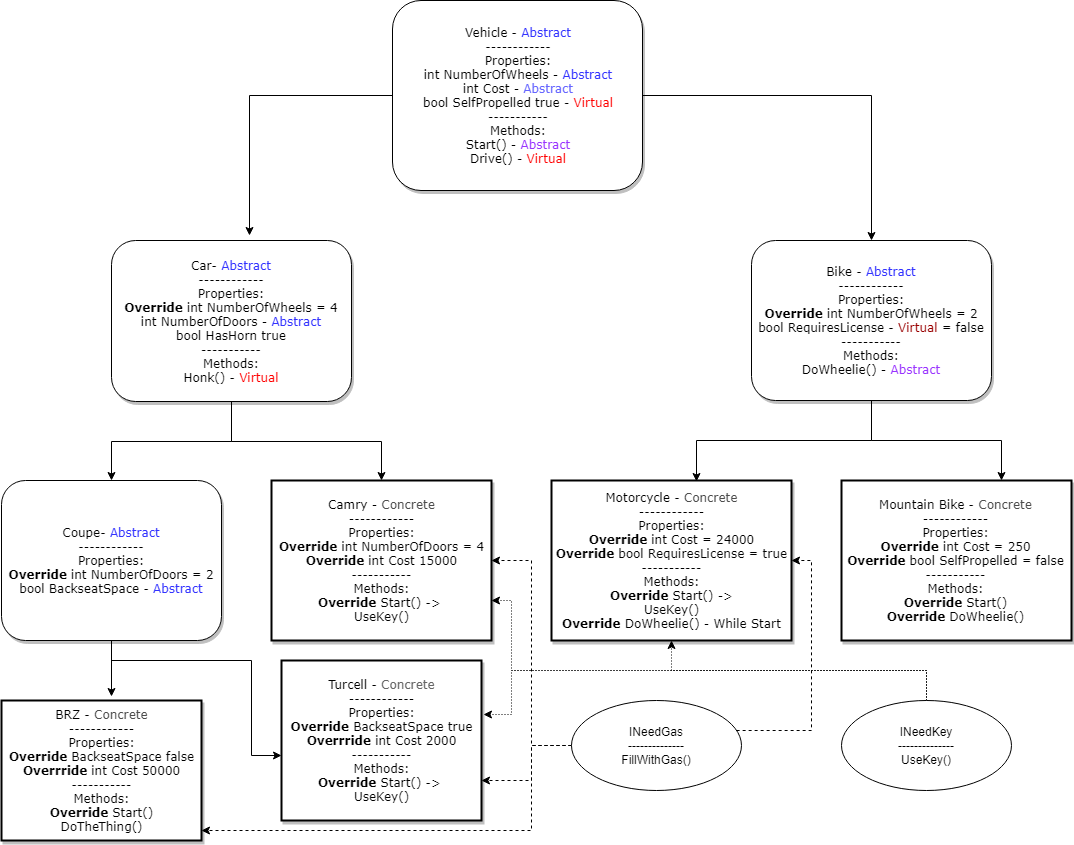

The diagram above was exported from draw.io. Its source (the exported page's mxGraphModel, read from the mxfile embedded in the PNG):
<mxGraphModel dx="838" dy="492" grid="1" gridSize="10" guides="1" tooltips="1" connect="1" arrows="1" fold="1" page="1" pageScale="1" pageWidth="1100" pageHeight="850" background="#ffffff" math="0" shadow="0">
  <root>
    <mxCell id="0" />
    <mxCell id="1" parent="0" />
    <mxCell id="AClTWLmrTY32QEvMgt40-3" style="edgeStyle=orthogonalEdgeStyle;rounded=0;orthogonalLoop=1;jettySize=auto;html=1;entryX=0.575;entryY=-0.033;entryDx=0;entryDy=0;entryPerimeter=0;" edge="1" parent="1" source="62893188c0fa7362-1" target="62893188c0fa7362-2">
      <mxGeometry relative="1" as="geometry" />
    </mxCell>
    <mxCell id="AClTWLmrTY32QEvMgt40-4" style="edgeStyle=orthogonalEdgeStyle;rounded=0;orthogonalLoop=1;jettySize=auto;html=1;entryX=0.5;entryY=0;entryDx=0;entryDy=0;" edge="1" parent="1" source="62893188c0fa7362-1" target="62893188c0fa7362-3">
      <mxGeometry relative="1" as="geometry" />
    </mxCell>
    <mxCell id="62893188c0fa7362-1" value="Vehicle - &lt;font color=&quot;#3333ff&quot;&gt;Abstract&lt;/font&gt;&lt;br&gt;------------&lt;br&gt;Properties:&lt;br&gt;int NumberOfWheels - &lt;font color=&quot;#3333ff&quot;&gt;Abstract&lt;/font&gt;&lt;br&gt;int Cost -&amp;nbsp;&lt;font color=&quot;#6666ff&quot;&gt;Abstract&lt;/font&gt;&lt;br&gt;bool SelfPropelled true - &lt;font color=&quot;#ff0000&quot;&gt;Virtual&lt;/font&gt;&lt;br&gt;-----------&lt;br&gt;Methods:&lt;br&gt;Start() - &lt;font color=&quot;#9933ff&quot;&gt;Abstract&lt;br&gt;&lt;/font&gt;Drive() -&amp;nbsp;&lt;span&gt;&lt;font color=&quot;#ff0000&quot;&gt;Virtual&lt;/font&gt;&lt;/span&gt;&lt;br&gt;" style="whiteSpace=wrap;html=1;rounded=1;shadow=1;labelBackgroundColor=none;strokeColor=#000000;strokeWidth=1;fillColor=#ffffff;fontFamily=Verdana;fontSize=12;fontColor=#000000;align=center;" parent="1" vertex="1">
      <mxGeometry x="401" width="250" height="190" as="geometry" />
    </mxCell>
    <mxCell id="AClTWLmrTY32QEvMgt40-12" style="edgeStyle=orthogonalEdgeStyle;rounded=0;orthogonalLoop=1;jettySize=auto;html=1;entryX=0.5;entryY=0;entryDx=0;entryDy=0;" edge="1" parent="1" source="62893188c0fa7362-2" target="62893188c0fa7362-22">
      <mxGeometry relative="1" as="geometry" />
    </mxCell>
    <mxCell id="AClTWLmrTY32QEvMgt40-13" style="edgeStyle=orthogonalEdgeStyle;rounded=0;orthogonalLoop=1;jettySize=auto;html=1;entryX=0.5;entryY=0;entryDx=0;entryDy=0;" edge="1" parent="1" source="62893188c0fa7362-2" target="62893188c0fa7362-8">
      <mxGeometry relative="1" as="geometry" />
    </mxCell>
    <mxCell id="62893188c0fa7362-2" value="Car-&amp;nbsp;&lt;font color=&quot;#3333ff&quot;&gt;Abstract&lt;/font&gt;&lt;br&gt;------------&lt;br&gt;Properties:&lt;br&gt;&lt;b&gt;Override&lt;/b&gt; int NumberOfWheels = 4&lt;br&gt;int NumberOfDoors -&amp;nbsp;&lt;font color=&quot;#3333ff&quot;&gt;Abstract&lt;/font&gt;&lt;br&gt;bool HasHorn true&lt;br&gt;-----------&lt;br&gt;Methods:&lt;br&gt;Honk() -&amp;nbsp;&lt;font color=&quot;#ff0000&quot;&gt;Virtual&lt;/font&gt;&lt;br&gt;" style="whiteSpace=wrap;html=1;rounded=1;shadow=1;labelBackgroundColor=none;strokeColor=#000000;strokeWidth=1;fillColor=#ffffff;fontFamily=Verdana;fontSize=12;fontColor=#000000;align=center;" parent="1" vertex="1">
      <mxGeometry x="120" y="240" width="240" height="161" as="geometry" />
    </mxCell>
    <mxCell id="AClTWLmrTY32QEvMgt40-6" style="edgeStyle=orthogonalEdgeStyle;rounded=0;orthogonalLoop=1;jettySize=auto;html=1;entryX=0.605;entryY=0.006;entryDx=0;entryDy=0;entryPerimeter=0;" edge="1" parent="1" source="62893188c0fa7362-3" target="62893188c0fa7362-10">
      <mxGeometry relative="1" as="geometry" />
    </mxCell>
    <mxCell id="AClTWLmrTY32QEvMgt40-7" value="" style="edgeStyle=orthogonalEdgeStyle;rounded=0;orthogonalLoop=1;jettySize=auto;html=1;" edge="1" parent="1" source="62893188c0fa7362-3" target="62893188c0fa7362-11">
      <mxGeometry relative="1" as="geometry">
        <Array as="points">
          <mxPoint x="880" y="440" />
          <mxPoint x="1010" y="440" />
        </Array>
      </mxGeometry>
    </mxCell>
    <mxCell id="62893188c0fa7362-3" value="Bike -&amp;nbsp;&lt;font color=&quot;#3333ff&quot;&gt;Abstract&lt;/font&gt;&lt;br&gt;------------&lt;br&gt;Properties:&lt;br&gt;&lt;b&gt;Override&amp;nbsp;&lt;/b&gt;int NumberOfWheels = 2&lt;br&gt;bool RequiresLicense - &lt;font color=&quot;#990000&quot;&gt;Virtual&lt;/font&gt; = false&lt;br&gt;-----------&lt;br&gt;Methods:&lt;br&gt;DoWheelie() -&amp;nbsp;&lt;font color=&quot;#9933ff&quot;&gt;Abstract&lt;/font&gt;&lt;br&gt;" style="whiteSpace=wrap;html=1;rounded=1;shadow=1;labelBackgroundColor=none;strokeColor=#000000;strokeWidth=1;fillColor=#ffffff;fontFamily=Verdana;fontSize=12;fontColor=#000000;align=center;" parent="1" vertex="1">
      <mxGeometry x="760" y="240" width="240" height="160" as="geometry" />
    </mxCell>
    <mxCell id="AClTWLmrTY32QEvMgt40-24" style="edgeStyle=orthogonalEdgeStyle;rounded=0;orthogonalLoop=1;jettySize=auto;html=1;entryX=0.55;entryY=-0.029;entryDx=0;entryDy=0;entryPerimeter=0;" edge="1" parent="1" source="62893188c0fa7362-8" target="62893188c0fa7362-21">
      <mxGeometry relative="1" as="geometry" />
    </mxCell>
    <mxCell id="AClTWLmrTY32QEvMgt40-25" style="edgeStyle=orthogonalEdgeStyle;rounded=0;orthogonalLoop=1;jettySize=auto;html=1;entryX=0;entryY=0.594;entryDx=0;entryDy=0;entryPerimeter=0;" edge="1" parent="1" source="62893188c0fa7362-8" target="62893188c0fa7362-20">
      <mxGeometry relative="1" as="geometry">
        <Array as="points">
          <mxPoint x="120" y="660" />
          <mxPoint x="260" y="660" />
          <mxPoint x="260" y="755" />
        </Array>
      </mxGeometry>
    </mxCell>
    <mxCell id="62893188c0fa7362-8" value="Coupe-&amp;nbsp;&lt;font color=&quot;#3333ff&quot;&gt;Abstract&lt;/font&gt;&lt;br&gt;------------&lt;br&gt;Properties:&lt;br&gt;&lt;b&gt;Override&amp;nbsp;&lt;/b&gt;int NumberOfDoors&amp;nbsp;= 2&lt;br&gt;bool BackseatSpace - &lt;font color=&quot;#3333ff&quot;&gt;Abstract&lt;/font&gt;&lt;br&gt;" style="whiteSpace=wrap;html=1;rounded=1;shadow=1;labelBackgroundColor=none;strokeColor=#000000;strokeWidth=1;fillColor=#ffffff;fontFamily=Verdana;fontSize=12;fontColor=#000000;align=center;" parent="1" vertex="1">
      <mxGeometry x="10" y="480" width="220" height="160" as="geometry" />
    </mxCell>
    <mxCell id="62893188c0fa7362-10" value="Motorcycle -&amp;nbsp;&lt;font color=&quot;#4d4d4d&quot;&gt;Concrete&lt;/font&gt;&lt;br&gt;------------&lt;br&gt;Properties:&lt;br&gt;&lt;b&gt;Override&amp;nbsp;&lt;/b&gt;int Cost = 24000&lt;br&gt;&lt;b&gt;Override&amp;nbsp;&lt;/b&gt;bool RequiresLicense = true&lt;br&gt;-----------&lt;br&gt;Methods:&lt;br&gt;&lt;b&gt;Override&amp;nbsp;&lt;/b&gt;Start() -&amp;gt;&lt;br&gt;&lt;span&gt;UseKey()&lt;/span&gt;&lt;br&gt;&lt;b&gt;Override&lt;/b&gt;&amp;nbsp;DoWheelie() - While Start&lt;br&gt;" style="whiteSpace=wrap;html=1;rounded=0;shadow=1;labelBackgroundColor=none;strokeColor=#000000;strokeWidth=2;fillColor=#ffffff;fontFamily=Verdana;fontSize=12;fontColor=#000000;align=center;" parent="1" vertex="1">
      <mxGeometry x="560" y="480" width="240" height="160" as="geometry" />
    </mxCell>
    <mxCell id="62893188c0fa7362-11" value="Mountain Bike -&amp;nbsp;&lt;font color=&quot;#4d4d4d&quot;&gt;Concrete&lt;/font&gt;&lt;br&gt;------------&lt;br&gt;Properties:&lt;br&gt;&lt;b&gt;Override&amp;nbsp;&lt;/b&gt;int Cost = 250&lt;br&gt;&lt;b&gt;Override&amp;nbsp;&lt;/b&gt;bool SelfPropelled = false&lt;br&gt;-----------&lt;br&gt;Methods:&lt;br&gt;&lt;b&gt;Override&lt;/b&gt;&amp;nbsp;Start()&lt;br&gt;&lt;b&gt;Override &lt;/b&gt;DoWheelie()&lt;br&gt;" style="whiteSpace=wrap;html=1;rounded=0;shadow=1;labelBackgroundColor=none;strokeColor=#000000;strokeWidth=2;fillColor=#ffffff;fontFamily=Verdana;fontSize=12;fontColor=#000000;align=center;" parent="1" vertex="1">
      <mxGeometry x="850" y="480" width="230" height="160" as="geometry" />
    </mxCell>
    <mxCell id="62893188c0fa7362-20" value="Turcell -&amp;nbsp;&lt;font color=&quot;#666666&quot;&gt;Concrete&lt;/font&gt;&lt;br&gt;------------&lt;br&gt;Properties:&lt;br&gt;&lt;b&gt;Override&lt;/b&gt; BackseatSpace true&lt;br&gt;&lt;b&gt;Overrride&lt;/b&gt; int Cost 2000&lt;br&gt;-----------&lt;br&gt;Methods:&lt;br&gt;&lt;b&gt;Override&lt;/b&gt; Start() -&amp;gt;&amp;nbsp;&lt;br&gt;&lt;span&gt;UseKey()&lt;/span&gt;&lt;br&gt;" style="whiteSpace=wrap;html=1;rounded=0;shadow=1;labelBackgroundColor=none;strokeColor=#000000;strokeWidth=2;fillColor=#ffffff;fontFamily=Verdana;fontSize=12;fontColor=#000000;align=center;" parent="1" vertex="1">
      <mxGeometry x="290" y="660" width="200" height="160" as="geometry" />
    </mxCell>
    <mxCell id="62893188c0fa7362-21" value="BRZ -&amp;nbsp;&lt;font color=&quot;#4d4d4d&quot;&gt;Concrete&lt;/font&gt;&lt;br&gt;------------&lt;br&gt;Properties:&lt;br&gt;&lt;b&gt;Override&amp;nbsp;&lt;/b&gt;BackseatSpace false&lt;br&gt;&lt;b&gt;Overrride&amp;nbsp;&lt;/b&gt;int Cost 50000&lt;br&gt;-----------&lt;br&gt;Methods:&lt;br&gt;&lt;b&gt;Override&lt;/b&gt; Start()&lt;br&gt;DoTheThing()&lt;br&gt;" style="whiteSpace=wrap;html=1;rounded=0;shadow=1;labelBackgroundColor=none;strokeColor=#000000;strokeWidth=2;fillColor=#ffffff;fontFamily=Verdana;fontSize=12;fontColor=#000000;align=center;" parent="1" vertex="1">
      <mxGeometry x="10" y="700" width="200" height="140" as="geometry" />
    </mxCell>
    <mxCell id="62893188c0fa7362-22" value="Camry -&amp;nbsp;&lt;font color=&quot;#4d4d4d&quot;&gt;Concrete&lt;/font&gt;&lt;br&gt;------------&lt;br&gt;Properties:&lt;br&gt;&lt;b&gt;Override&lt;/b&gt;&amp;nbsp;int NumberOfDoors = 4&lt;br&gt;&lt;b&gt;Override&amp;nbsp;&lt;/b&gt;int Cost 15000&lt;br&gt;-----------&lt;br&gt;Methods:&lt;br&gt;&lt;b&gt;Override&amp;nbsp;&lt;/b&gt;Start() -&amp;gt; &lt;br&gt;&lt;span&gt;UseKey()&lt;/span&gt;&lt;br&gt;" style="whiteSpace=wrap;html=1;rounded=0;shadow=1;labelBackgroundColor=none;strokeColor=#000000;strokeWidth=2;fillColor=#ffffff;fontFamily=Verdana;fontSize=12;fontColor=#000000;align=center;" parent="1" vertex="1">
      <mxGeometry x="280" y="480" width="220" height="160" as="geometry" />
    </mxCell>
    <mxCell id="AClTWLmrTY32QEvMgt40-29" style="edgeStyle=orthogonalEdgeStyle;rounded=0;orthogonalLoop=1;jettySize=auto;html=1;entryX=0.5;entryY=1;entryDx=0;entryDy=0;strokeColor=#000000;dashed=1;endArrow=classic;endFill=1;dashPattern=1 2;" edge="1" parent="1" source="AClTWLmrTY32QEvMgt40-17" target="62893188c0fa7362-10">
      <mxGeometry relative="1" as="geometry">
        <Array as="points">
          <mxPoint x="935" y="670" />
          <mxPoint x="680" y="670" />
        </Array>
      </mxGeometry>
    </mxCell>
    <mxCell id="AClTWLmrTY32QEvMgt40-30" style="edgeStyle=orthogonalEdgeStyle;rounded=0;orthogonalLoop=1;jettySize=auto;html=1;entryX=1;entryY=0.75;entryDx=0;entryDy=0;dashed=1;endArrow=classic;endFill=1;strokeColor=#000000;dashPattern=1 2;" edge="1" parent="1" source="AClTWLmrTY32QEvMgt40-17" target="62893188c0fa7362-22">
      <mxGeometry relative="1" as="geometry">
        <Array as="points">
          <mxPoint x="935" y="670" />
          <mxPoint x="520" y="670" />
          <mxPoint x="520" y="600" />
        </Array>
      </mxGeometry>
    </mxCell>
    <mxCell id="AClTWLmrTY32QEvMgt40-31" style="edgeStyle=orthogonalEdgeStyle;rounded=0;orthogonalLoop=1;jettySize=auto;html=1;entryX=1.01;entryY=0.338;entryDx=0;entryDy=0;entryPerimeter=0;dashed=1;endArrow=classic;endFill=1;strokeColor=#000000;dashPattern=1 2;" edge="1" parent="1" source="AClTWLmrTY32QEvMgt40-17" target="62893188c0fa7362-20">
      <mxGeometry relative="1" as="geometry">
        <Array as="points">
          <mxPoint x="935" y="670" />
          <mxPoint x="520" y="670" />
          <mxPoint x="520" y="714" />
        </Array>
      </mxGeometry>
    </mxCell>
    <mxCell id="AClTWLmrTY32QEvMgt40-17" value="INeedKey&lt;br&gt;--------------&lt;br&gt;UseKey()&lt;br&gt;" style="ellipse;whiteSpace=wrap;html=1;" vertex="1" parent="1">
      <mxGeometry x="850" y="700" width="170" height="90" as="geometry" />
    </mxCell>
    <mxCell id="AClTWLmrTY32QEvMgt40-19" style="edgeStyle=orthogonalEdgeStyle;rounded=0;orthogonalLoop=1;jettySize=auto;html=1;entryX=1;entryY=0.5;entryDx=0;entryDy=0;dashed=1;" edge="1" parent="1" source="AClTWLmrTY32QEvMgt40-18" target="62893188c0fa7362-10">
      <mxGeometry relative="1" as="geometry">
        <Array as="points">
          <mxPoint x="820" y="730" />
          <mxPoint x="820" y="560" />
        </Array>
      </mxGeometry>
    </mxCell>
    <mxCell id="AClTWLmrTY32QEvMgt40-20" style="edgeStyle=orthogonalEdgeStyle;rounded=0;orthogonalLoop=1;jettySize=auto;html=1;entryX=1;entryY=0.5;entryDx=0;entryDy=0;dashed=1;" edge="1" parent="1" source="AClTWLmrTY32QEvMgt40-18" target="62893188c0fa7362-22">
      <mxGeometry relative="1" as="geometry">
        <Array as="points">
          <mxPoint x="540" y="745" />
          <mxPoint x="540" y="560" />
        </Array>
      </mxGeometry>
    </mxCell>
    <mxCell id="AClTWLmrTY32QEvMgt40-28" style="edgeStyle=orthogonalEdgeStyle;rounded=0;orthogonalLoop=1;jettySize=auto;html=1;dashed=1;" edge="1" parent="1" source="AClTWLmrTY32QEvMgt40-18" target="62893188c0fa7362-21">
      <mxGeometry relative="1" as="geometry">
        <Array as="points">
          <mxPoint x="540" y="745" />
          <mxPoint x="540" y="830" />
        </Array>
      </mxGeometry>
    </mxCell>
    <mxCell id="AClTWLmrTY32QEvMgt40-32" style="edgeStyle=orthogonalEdgeStyle;rounded=0;orthogonalLoop=1;jettySize=auto;html=1;entryX=1;entryY=0.75;entryDx=0;entryDy=0;dashed=1;endArrow=classic;endFill=1;strokeColor=#000000;" edge="1" parent="1" source="AClTWLmrTY32QEvMgt40-18" target="62893188c0fa7362-20">
      <mxGeometry relative="1" as="geometry">
        <Array as="points">
          <mxPoint x="540" y="745" />
          <mxPoint x="540" y="780" />
        </Array>
      </mxGeometry>
    </mxCell>
    <mxCell id="AClTWLmrTY32QEvMgt40-18" value="INeedGas&lt;br&gt;--------------&lt;br&gt;FillWithGas()&lt;br&gt;" style="ellipse;whiteSpace=wrap;html=1;" vertex="1" parent="1">
      <mxGeometry x="580" y="700" width="170" height="90" as="geometry" />
    </mxCell>
  </root>
</mxGraphModel>